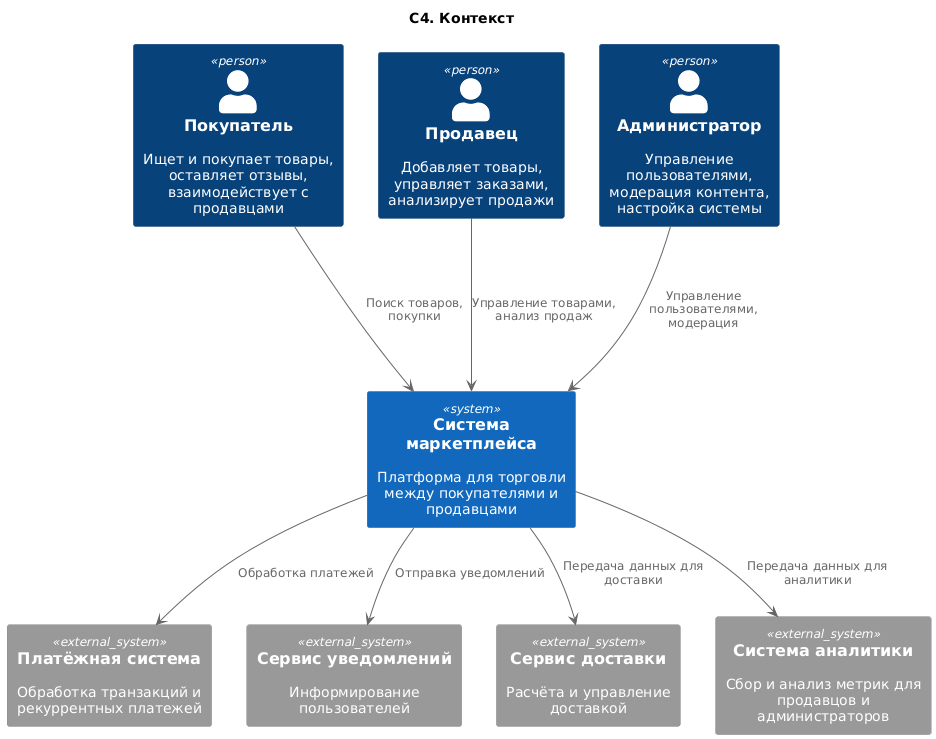

The diagram above was rendered by PlantUML. Its source (embedded in the PNG):
@startuml
title "C4. Контекст"

!include <C4/C4_Container>

Person(buyer, "Покупатель", "Ищет и покупает товары, оставляет отзывы, взаимодействует с продавцами")
Person(seller, "Продавец", "Добавляет товары, управляет заказами, анализирует продажи")
Person(admin, "Администратор", "Управление пользователями, модерация контента, настройка системы")

System(marketplaceSystem, "Система маркетплейса", "Платформа для торговли между покупателями и продавцами")

System_Ext(paymentGateway, "Платёжная система", "Обработка транзакций и рекуррентных платежей")
System_Ext(emailService, "Сервис уведомлений", "Информирование пользователей")
System_Ext(deliveryService, "Сервис доставки", "Расчёта и управление доставкой")
System_Ext(analyticsSystem, "Система аналитики", "Сбор и анализ метрик для продавцов и администраторов")


buyer ---> marketplaceSystem : Поиск товаров, покупки
seller ---> marketplaceSystem : Управление товарами, анализ продаж
admin ---> marketplaceSystem : Управление пользователями, модерация

marketplaceSystem --> paymentGateway : Обработка платежей
marketplaceSystem --> emailService : Отправка уведомлений
marketplaceSystem --> analyticsSystem : Передача данных для аналитики
marketplaceSystem --> deliveryService : Передача данных для доставки
@enduml